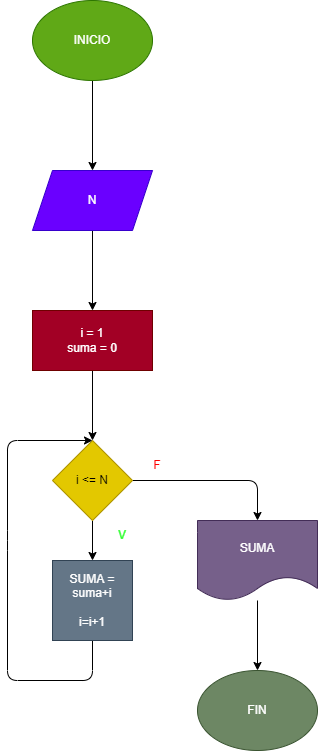

The diagram above was exported from draw.io. Its source (the exported page's mxGraphModel, read from the mxfile embedded in the PNG):
<mxGraphModel dx="1130" dy="792" grid="1" gridSize="10" guides="1" tooltips="1" connect="1" arrows="1" fold="1" page="1" pageScale="1" pageWidth="850" pageHeight="1100" math="0" shadow="0">
  <root>
    <mxCell id="0" />
    <mxCell id="1" parent="0" />
    <mxCell id="4" value="" style="edgeStyle=none;html=1;" parent="1" source="2" target="3" edge="1">
      <mxGeometry relative="1" as="geometry" />
    </mxCell>
    <mxCell id="2" value="INICIO" style="ellipse;whiteSpace=wrap;html=1;fillColor=#60a917;fontColor=#ffffff;strokeColor=#2D7600;" parent="1" vertex="1">
      <mxGeometry x="365" width="120" height="80" as="geometry" />
    </mxCell>
    <mxCell id="6" value="" style="edgeStyle=none;html=1;" parent="1" source="3" target="5" edge="1">
      <mxGeometry relative="1" as="geometry" />
    </mxCell>
    <mxCell id="3" value="N" style="shape=parallelogram;perimeter=parallelogramPerimeter;whiteSpace=wrap;html=1;fixedSize=1;fillColor=#6a00ff;fontColor=#ffffff;strokeColor=#3700CC;" parent="1" vertex="1">
      <mxGeometry x="365" y="170" width="120" height="60" as="geometry" />
    </mxCell>
    <mxCell id="8" value="" style="edgeStyle=none;html=1;" parent="1" source="5" target="7" edge="1">
      <mxGeometry relative="1" as="geometry" />
    </mxCell>
    <mxCell id="5" value="i = 1&lt;br&gt;suma = 0" style="whiteSpace=wrap;html=1;fillColor=#a20025;fontColor=#ffffff;strokeColor=#6F0000;" parent="1" vertex="1">
      <mxGeometry x="365" y="310" width="120" height="60" as="geometry" />
    </mxCell>
    <mxCell id="10" style="edgeStyle=none;html=1;" parent="1" source="7" target="9" edge="1">
      <mxGeometry relative="1" as="geometry" />
    </mxCell>
    <mxCell id="13" value="" style="edgeStyle=none;html=1;" parent="1" source="7" target="12" edge="1">
      <mxGeometry relative="1" as="geometry">
        <Array as="points">
          <mxPoint x="590" y="480" />
        </Array>
      </mxGeometry>
    </mxCell>
    <mxCell id="7" value="i &amp;lt;= N" style="rhombus;whiteSpace=wrap;html=1;fillColor=#e3c800;fontColor=#000000;strokeColor=#B09500;" parent="1" vertex="1">
      <mxGeometry x="385" y="440" width="80" height="80" as="geometry" />
    </mxCell>
    <mxCell id="11" style="edgeStyle=none;html=1;entryX=0.5;entryY=0;entryDx=0;entryDy=0;" parent="1" source="9" target="7" edge="1">
      <mxGeometry relative="1" as="geometry">
        <Array as="points">
          <mxPoint x="425" y="680" />
          <mxPoint x="340" y="680" />
          <mxPoint x="340" y="540" />
          <mxPoint x="340" y="440" />
        </Array>
      </mxGeometry>
    </mxCell>
    <mxCell id="9" value="SUMA = suma+i&lt;br&gt;&lt;br&gt;i=i+1" style="whiteSpace=wrap;html=1;aspect=fixed;fillColor=#647687;fontColor=#ffffff;strokeColor=#314354;" parent="1" vertex="1">
      <mxGeometry x="385" y="560" width="80" height="80" as="geometry" />
    </mxCell>
    <mxCell id="15" style="edgeStyle=none;html=1;entryX=0.5;entryY=0;entryDx=0;entryDy=0;" parent="1" source="12" target="14" edge="1">
      <mxGeometry relative="1" as="geometry" />
    </mxCell>
    <mxCell id="12" value="SUMA" style="shape=document;whiteSpace=wrap;html=1;boundedLbl=1;fillColor=#76608a;fontColor=#ffffff;strokeColor=#432D57;" parent="1" vertex="1">
      <mxGeometry x="530" y="520" width="120" height="80" as="geometry" />
    </mxCell>
    <mxCell id="14" value="FIN" style="ellipse;whiteSpace=wrap;html=1;fillColor=#6d8764;fontColor=#ffffff;strokeColor=#3A5431;" parent="1" vertex="1">
      <mxGeometry x="530" y="670" width="120" height="80" as="geometry" />
    </mxCell>
    <mxCell id="16" value="&lt;font color=&quot;#ff0000&quot;&gt;F&lt;/font&gt;" style="text;html=1;strokeColor=none;fillColor=none;align=center;verticalAlign=middle;whiteSpace=wrap;rounded=0;" parent="1" vertex="1">
      <mxGeometry x="460" y="450" width="60" height="30" as="geometry" />
    </mxCell>
    <mxCell id="17" value="&lt;font color=&quot;#33ff33&quot;&gt;V&lt;/font&gt;" style="text;html=1;strokeColor=none;fillColor=none;align=center;verticalAlign=middle;whiteSpace=wrap;rounded=0;fontColor=#FF0000;" parent="1" vertex="1">
      <mxGeometry x="425" y="520" width="60" height="30" as="geometry" />
    </mxCell>
  </root>
</mxGraphModel>